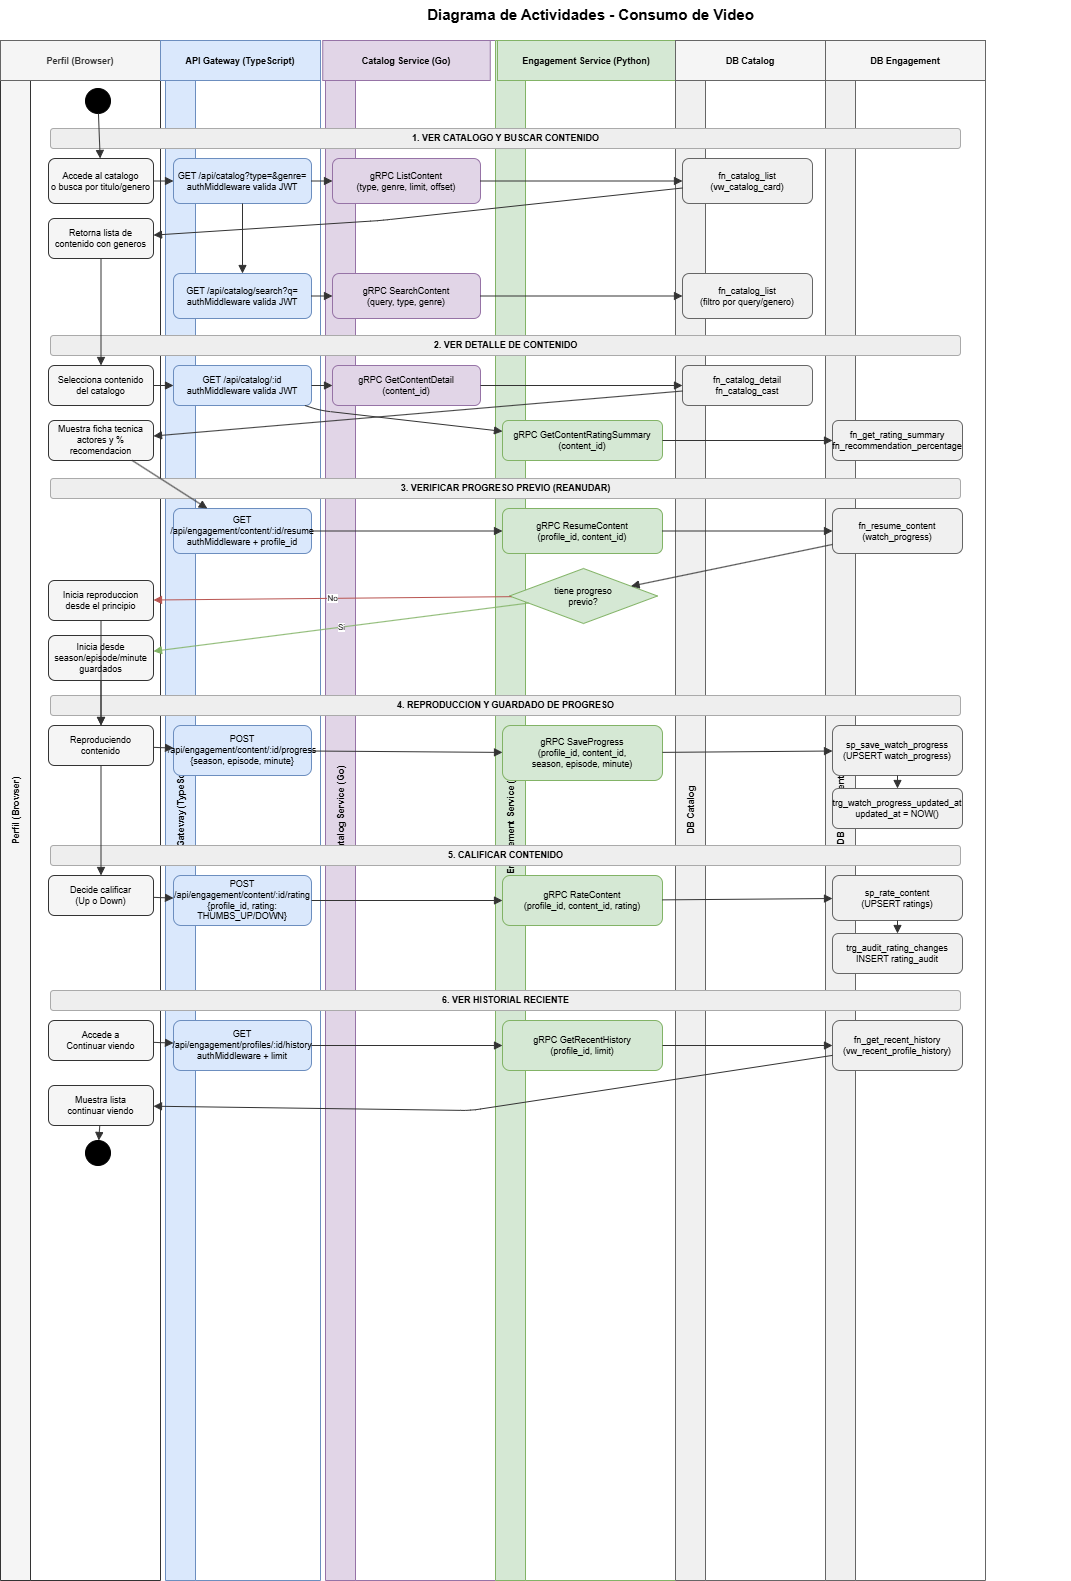

The diagram above was exported from draw.io. Its source (the exported page's mxGraphModel, read from the mxfile embedded in the PNG):
<mxGraphModel dx="2199" dy="562" grid="1" gridSize="10" guides="1" tooltips="1" connect="1" arrows="1" fold="1" page="1" pageScale="1" pageWidth="1169" pageHeight="1654" math="0" shadow="0">
  <root>
    <mxCell id="0" />
    <mxCell id="1" parent="0" />
    <mxCell id="titulo" parent="1" style="text;html=1;strokeColor=none;fillColor=none;align=center;verticalAlign=middle;fontSize=15;fontStyle=1;" value="Diagrama de Actividades - Consumo de Video" vertex="1">
      <mxGeometry height="28" width="960" x="100" y="20" as="geometry" />
    </mxCell>
    <mxCell id="sl-user" parent="1" style="swimlane;startSize=30;fillColor=#f5f5f5;strokeColor=#333333;fontStyle=1;fontSize=9;horizontal=0;" value="Perfil (Browser)" vertex="1">
      <mxGeometry height="1540" width="160" x="-10" y="60" as="geometry" />
    </mxCell>
    <mxCell id="ZTdfqi3aNkrYzJIEoSw0-1" parent="sl-user" style="rounded=0;whiteSpace=wrap;html=1;fillColor=#f5f5f5;fontColor=#333333;strokeColor=#666666;" value="&lt;span style=&quot;font-size: 9px; font-weight: 700; white-space: nowrap;&quot;&gt;Perfil (Browser)&lt;/span&gt;" vertex="1">
      <mxGeometry height="40" width="160" as="geometry" />
    </mxCell>
    <mxCell id="sl-gw" parent="1" style="swimlane;startSize=30;fillColor=#dae8fc;strokeColor=#6c8ebf;fontStyle=1;fontSize=9;horizontal=0;" value="API Gateway (TypeScript)" vertex="1">
      <mxGeometry height="1540" width="155" x="155" y="60" as="geometry" />
    </mxCell>
    <mxCell id="ZTdfqi3aNkrYzJIEoSw0-2" parent="sl-gw" style="rounded=0;whiteSpace=wrap;html=1;fillColor=#dae8fc;strokeColor=#6c8ebf;" value="&lt;span style=&quot;color: rgb(0, 0, 0); font-size: 9px; font-weight: 700; white-space: nowrap;&quot;&gt;API Gateway (TypeScript)&lt;/span&gt;" vertex="1">
      <mxGeometry height="40" width="160" x="-5" as="geometry" />
    </mxCell>
    <mxCell id="sl-cat" parent="1" style="swimlane;startSize=30;fillColor=#e1d5e7;strokeColor=#9673a6;fontStyle=1;fontSize=9;horizontal=0;" value="Catalog Service (Go)" vertex="1">
      <mxGeometry height="1540" width="170" x="315" y="60" as="geometry" />
    </mxCell>
    <mxCell id="ZTdfqi3aNkrYzJIEoSw0-3" parent="sl-cat" style="rounded=0;whiteSpace=wrap;html=1;fillColor=#e1d5e7;strokeColor=#9673a6;" value="&lt;span style=&quot;color: rgb(0, 0, 0); font-size: 9px; font-weight: 700; white-space: nowrap;&quot;&gt;Catalog Service (Go)&lt;/span&gt;" vertex="1">
      <mxGeometry height="40" width="167.5" x="-2.75" as="geometry" />
    </mxCell>
    <mxCell id="sl-eng" parent="1" style="swimlane;startSize=30;fillColor=#d5e8d4;strokeColor=#82b366;fontStyle=1;fontSize=9;horizontal=0;" value="Engagement Service (Python)" vertex="1">
      <mxGeometry height="1540" width="180" x="485" y="60" as="geometry" />
    </mxCell>
    <mxCell id="ZTdfqi3aNkrYzJIEoSw0-4" parent="sl-eng" style="rounded=0;whiteSpace=wrap;html=1;fillColor=#d5e8d4;strokeColor=#82b366;" value="&lt;span style=&quot;color: rgb(0, 0, 0); font-size: 9px; font-weight: 700; white-space: nowrap;&quot;&gt;Engagement Service (Python)&lt;/span&gt;" vertex="1">
      <mxGeometry height="40" width="178" x="2" as="geometry" />
    </mxCell>
    <mxCell id="sl-db-cat" parent="1" style="swimlane;startSize=30;fillColor=#f0f0f0;strokeColor=#666666;fontStyle=1;fontSize=9;horizontal=0;" value="DB Catalog" vertex="1">
      <mxGeometry height="1540" width="160" x="665" y="60" as="geometry" />
    </mxCell>
    <mxCell id="ZTdfqi3aNkrYzJIEoSw0-5" parent="sl-db-cat" style="rounded=0;whiteSpace=wrap;html=1;fillColor=#f5f5f5;fontColor=#333333;strokeColor=#666666;" value="&lt;span style=&quot;color: rgb(0, 0, 0); font-size: 9px; font-weight: 700; white-space: nowrap;&quot;&gt;DB Catalog&lt;/span&gt;" vertex="1">
      <mxGeometry height="40" width="150" as="geometry" />
    </mxCell>
    <mxCell id="sl-db-eng" parent="1" style="swimlane;startSize=30;fillColor=#f0f0f0;strokeColor=#666666;fontStyle=1;fontSize=9;horizontal=0;" value="DB Engagement" vertex="1">
      <mxGeometry height="1540" width="160" x="815" y="60" as="geometry" />
    </mxCell>
    <mxCell id="ZTdfqi3aNkrYzJIEoSw0-6" parent="sl-db-eng" style="rounded=0;whiteSpace=wrap;html=1;fillColor=#f5f5f5;fontColor=#333333;strokeColor=#666666;" value="&lt;span style=&quot;color: rgb(0, 0, 0); font-size: 9px; font-weight: 700; white-space: nowrap;&quot;&gt;DB Engagement&lt;/span&gt;" vertex="1">
      <mxGeometry height="40" width="160" as="geometry" />
    </mxCell>
    <mxCell id="start" parent="1" style="ellipse;aspect=fixed;fillColor=#000000;strokeColor=#000000;" value="" vertex="1">
      <mxGeometry height="25" width="25" x="75" y="108" as="geometry" />
    </mxCell>
    <mxCell id="sep1" parent="1" style="text;html=1;strokeColor=#aaaaaa;fillColor=#eeeeee;align=center;verticalAlign=middle;fontSize=9;fontStyle=1;rounded=1;" value="1. VER CATALOGO Y BUSCAR CONTENIDO" vertex="1">
      <mxGeometry height="20" width="910" x="40" y="148" as="geometry" />
    </mxCell>
    <mxCell id="a-ver-cat" parent="1" style="rounded=1;whiteSpace=wrap;html=1;fillColor=#f5f5f5;strokeColor=#333333;fontSize=9;" value="Accede al catalogo&#10;o busca por titulo/genero" vertex="1">
      <mxGeometry height="45" width="105" x="38" y="178" as="geometry" />
    </mxCell>
    <mxCell id="a-gw-list" parent="1" style="rounded=1;whiteSpace=wrap;html=1;fillColor=#dae8fc;strokeColor=#6c8ebf;fontSize=9;" value="GET /api/catalog?type=&amp;genre=&#10;authMiddleware valida JWT" vertex="1">
      <mxGeometry height="45" width="138" x="163" y="178" as="geometry" />
    </mxCell>
    <mxCell id="a-cat-list" parent="1" style="rounded=1;whiteSpace=wrap;html=1;fillColor=#e1d5e7;strokeColor=#9673a6;fontSize=9;" value="gRPC ListContent&#10;(type, genre, limit, offset)" vertex="1">
      <mxGeometry height="45" width="148" x="322" y="178" as="geometry" />
    </mxCell>
    <mxCell id="a-fn-list" parent="1" style="rounded=1;whiteSpace=wrap;html=1;fillColor=#f0f0f0;strokeColor=#666666;fontSize=9;" value="fn_catalog_list&#10;(vw_catalog_card)" vertex="1">
      <mxGeometry height="45" width="130" x="672" y="178" as="geometry" />
    </mxCell>
    <mxCell id="a-resp-list" parent="1" style="rounded=1;whiteSpace=wrap;html=1;fillColor=#f5f5f5;strokeColor=#333333;fontSize=9;" value="Retorna lista de&#10;contenido con generos" vertex="1">
      <mxGeometry height="40" width="105" x="38" y="238" as="geometry" />
    </mxCell>
    <mxCell id="a-search" parent="1" style="rounded=1;whiteSpace=wrap;html=1;fillColor=#dae8fc;strokeColor=#6c8ebf;fontSize=9;" value="GET /api/catalog/search?q=&#10;authMiddleware valida JWT" vertex="1">
      <mxGeometry height="45" width="138" x="163" y="293" as="geometry" />
    </mxCell>
    <mxCell id="a-cat-search" parent="1" style="rounded=1;whiteSpace=wrap;html=1;fillColor=#e1d5e7;strokeColor=#9673a6;fontSize=9;" value="gRPC SearchContent&#10;(query, type, genre)" vertex="1">
      <mxGeometry height="45" width="148" x="322" y="293" as="geometry" />
    </mxCell>
    <mxCell id="a-fn-search" parent="1" style="rounded=1;whiteSpace=wrap;html=1;fillColor=#f0f0f0;strokeColor=#666666;fontSize=9;" value="fn_catalog_list&#10;(filtro por query/genero)" vertex="1">
      <mxGeometry height="45" width="130" x="672" y="293" as="geometry" />
    </mxCell>
    <mxCell id="sep2" parent="1" style="text;html=1;strokeColor=#aaaaaa;fillColor=#eeeeee;align=center;verticalAlign=middle;fontSize=9;fontStyle=1;rounded=1;" value="2. VER DETALLE DE CONTENIDO" vertex="1">
      <mxGeometry height="20" width="910" x="40" y="355" as="geometry" />
    </mxCell>
    <mxCell id="a-sel-content" parent="1" style="rounded=1;whiteSpace=wrap;html=1;fillColor=#f5f5f5;strokeColor=#333333;fontSize=9;" value="Selecciona contenido&#10;del catalogo" vertex="1">
      <mxGeometry height="40" width="105" x="38" y="385" as="geometry" />
    </mxCell>
    <mxCell id="a-gw-detail" parent="1" style="rounded=1;whiteSpace=wrap;html=1;fillColor=#dae8fc;strokeColor=#6c8ebf;fontSize=9;" value="GET /api/catalog/:id&#10;authMiddleware valida JWT" vertex="1">
      <mxGeometry height="40" width="138" x="163" y="385" as="geometry" />
    </mxCell>
    <mxCell id="a-cat-detail" parent="1" style="rounded=1;whiteSpace=wrap;html=1;fillColor=#e1d5e7;strokeColor=#9673a6;fontSize=9;" value="gRPC GetContentDetail&#10;(content_id)" vertex="1">
      <mxGeometry height="40" width="148" x="322" y="385" as="geometry" />
    </mxCell>
    <mxCell id="a-fn-detail" parent="1" style="rounded=1;whiteSpace=wrap;html=1;fillColor=#f0f0f0;strokeColor=#666666;fontSize=9;" value="fn_catalog_detail&#10;fn_catalog_cast" vertex="1">
      <mxGeometry height="40" width="130" x="672" y="385" as="geometry" />
    </mxCell>
    <mxCell id="a-get-rating" parent="1" style="rounded=1;whiteSpace=wrap;html=1;fillColor=#d5e8d4;strokeColor=#82b366;fontSize=9;" value="gRPC GetContentRatingSummary&#10;(content_id)" vertex="1">
      <mxGeometry height="40" width="160" x="492" y="440" as="geometry" />
    </mxCell>
    <mxCell id="a-fn-rating" parent="1" style="rounded=1;whiteSpace=wrap;html=1;fillColor=#f0f0f0;strokeColor=#666666;fontSize=9;" value="fn_get_rating_summary&#10;fn_recommendation_percentage" vertex="1">
      <mxGeometry height="40" width="130" x="822" y="440" as="geometry" />
    </mxCell>
    <mxCell id="a-show-detail" parent="1" style="rounded=1;whiteSpace=wrap;html=1;fillColor=#f5f5f5;strokeColor=#333333;fontSize=9;" value="Muestra ficha tecnica&#10;actores y % recomendacion" vertex="1">
      <mxGeometry height="40" width="105" x="38" y="440" as="geometry" />
    </mxCell>
    <mxCell id="sep3" parent="1" style="text;html=1;strokeColor=#aaaaaa;fillColor=#eeeeee;align=center;verticalAlign=middle;fontSize=9;fontStyle=1;rounded=1;" value="3. VERIFICAR PROGRESO PREVIO (REANUDAR)" vertex="1">
      <mxGeometry height="20" width="910" x="40" y="498" as="geometry" />
    </mxCell>
    <mxCell id="a-check-resume" parent="1" style="rounded=1;whiteSpace=wrap;html=1;fillColor=#dae8fc;strokeColor=#6c8ebf;fontSize=9;" value="GET /api/engagement/content/:id/resume&#10;authMiddleware + profile_id" vertex="1">
      <mxGeometry height="45" width="138" x="163" y="528" as="geometry" />
    </mxCell>
    <mxCell id="a-grpc-resume" parent="1" style="rounded=1;whiteSpace=wrap;html=1;fillColor=#d5e8d4;strokeColor=#82b366;fontSize=9;" value="gRPC ResumeContent&#10;(profile_id, content_id)" vertex="1">
      <mxGeometry height="45" width="160" x="492" y="528" as="geometry" />
    </mxCell>
    <mxCell id="a-fn-resume" parent="1" style="rounded=1;whiteSpace=wrap;html=1;fillColor=#f0f0f0;strokeColor=#666666;fontSize=9;" value="fn_resume_content&#10;(watch_progress)" vertex="1">
      <mxGeometry height="45" width="130" x="822" y="528" as="geometry" />
    </mxCell>
    <mxCell id="d-has-progress" parent="1" style="rhombus;whiteSpace=wrap;html=1;fillColor=#d5e8d4;strokeColor=#82b366;fontSize=9;" value="tiene progreso&#10;previo?" vertex="1">
      <mxGeometry height="55" width="148" x="499" y="588" as="geometry" />
    </mxCell>
    <mxCell id="a-desde-inicio" parent="1" style="rounded=1;whiteSpace=wrap;html=1;fillColor=#f5f5f5;strokeColor=#333333;fontSize=9;" value="Inicia reproduccion&#10;desde el principio" vertex="1">
      <mxGeometry height="40" width="105" x="38" y="600" as="geometry" />
    </mxCell>
    <mxCell id="a-desde-minuto" parent="1" style="rounded=1;whiteSpace=wrap;html=1;fillColor=#f5f5f5;strokeColor=#333333;fontSize=9;" value="Inicia desde&#10;season/episode/minute guardados" vertex="1">
      <mxGeometry height="45" width="105" x="38" y="655" as="geometry" />
    </mxCell>
    <mxCell id="sep4" parent="1" style="text;html=1;strokeColor=#aaaaaa;fillColor=#eeeeee;align=center;verticalAlign=middle;fontSize=9;fontStyle=1;rounded=1;" value="4. REPRODUCCION Y GUARDADO DE PROGRESO" vertex="1">
      <mxGeometry height="20" width="910" x="40" y="715" as="geometry" />
    </mxCell>
    <mxCell id="a-reproduciendo" parent="1" style="rounded=1;whiteSpace=wrap;html=1;fillColor=#f5f5f5;strokeColor=#333333;fontSize=9;" value="Reproduciendo&#10;contenido" vertex="1">
      <mxGeometry height="40" width="105" x="38" y="745" as="geometry" />
    </mxCell>
    <mxCell id="a-save-prog" parent="1" style="rounded=1;whiteSpace=wrap;html=1;fillColor=#dae8fc;strokeColor=#6c8ebf;fontSize=9;" value="POST /api/engagement/content/:id/progress&#10;{season, episode, minute}" vertex="1">
      <mxGeometry height="50" width="138" x="163" y="745" as="geometry" />
    </mxCell>
    <mxCell id="a-grpc-save" parent="1" style="rounded=1;whiteSpace=wrap;html=1;fillColor=#d5e8d4;strokeColor=#82b366;fontSize=9;" value="gRPC SaveProgress&#10;(profile_id, content_id,&#10;season, episode, minute)" vertex="1">
      <mxGeometry height="55" width="160" x="492" y="745" as="geometry" />
    </mxCell>
    <mxCell id="a-sp-save" parent="1" style="rounded=1;whiteSpace=wrap;html=1;fillColor=#f0f0f0;strokeColor=#666666;fontSize=9;" value="sp_save_watch_progress&#10;(UPSERT watch_progress)" vertex="1">
      <mxGeometry height="50" width="130" x="822" y="745" as="geometry" />
    </mxCell>
    <mxCell id="a-trg-upd" parent="1" style="rounded=1;whiteSpace=wrap;html=1;fillColor=#f0f0f0;strokeColor=#666666;fontSize=9;" value="trg_watch_progress_updated_at&#10;updated_at = NOW()" vertex="1">
      <mxGeometry height="40" width="130" x="822" y="808" as="geometry" />
    </mxCell>
    <mxCell id="sep5" parent="1" style="text;html=1;strokeColor=#aaaaaa;fillColor=#eeeeee;align=center;verticalAlign=middle;fontSize=9;fontStyle=1;rounded=1;" value="5. CALIFICAR CONTENIDO" vertex="1">
      <mxGeometry height="20" width="910" x="40" y="865" as="geometry" />
    </mxCell>
    <mxCell id="a-decide-rating" parent="1" style="rounded=1;whiteSpace=wrap;html=1;fillColor=#f5f5f5;strokeColor=#333333;fontSize=9;" value="Decide calificar&#10;(Up o Down)" vertex="1">
      <mxGeometry height="40" width="105" x="38" y="895" as="geometry" />
    </mxCell>
    <mxCell id="a-post-rating" parent="1" style="rounded=1;whiteSpace=wrap;html=1;fillColor=#dae8fc;strokeColor=#6c8ebf;fontSize=9;" value="POST /api/engagement/content/:id/rating&#10;{profile_id, rating: THUMBS_UP/DOWN}" vertex="1">
      <mxGeometry height="50" width="138" x="163" y="895" as="geometry" />
    </mxCell>
    <mxCell id="a-grpc-rate" parent="1" style="rounded=1;whiteSpace=wrap;html=1;fillColor=#d5e8d4;strokeColor=#82b366;fontSize=9;" value="gRPC RateContent&#10;(profile_id, content_id, rating)" vertex="1">
      <mxGeometry height="50" width="160" x="492" y="895" as="geometry" />
    </mxCell>
    <mxCell id="a-sp-rate" parent="1" style="rounded=1;whiteSpace=wrap;html=1;fillColor=#f0f0f0;strokeColor=#666666;fontSize=9;" value="sp_rate_content&#10;(UPSERT ratings)" vertex="1">
      <mxGeometry height="45" width="130" x="822" y="895" as="geometry" />
    </mxCell>
    <mxCell id="a-trg-audit" parent="1" style="rounded=1;whiteSpace=wrap;html=1;fillColor=#f0f0f0;strokeColor=#666666;fontSize=9;" value="trg_audit_rating_changes&#10;INSERT rating_audit" vertex="1">
      <mxGeometry height="40" width="130" x="822" y="953" as="geometry" />
    </mxCell>
    <mxCell id="sep6" parent="1" style="text;html=1;strokeColor=#aaaaaa;fillColor=#eeeeee;align=center;verticalAlign=middle;fontSize=9;fontStyle=1;rounded=1;" value="6. VER HISTORIAL RECIENTE" vertex="1">
      <mxGeometry height="20" width="910" x="40" y="1010" as="geometry" />
    </mxCell>
    <mxCell id="a-ver-hist" parent="1" style="rounded=1;whiteSpace=wrap;html=1;fillColor=#f5f5f5;strokeColor=#333333;fontSize=9;" value="Accede a&#10;Continuar viendo" vertex="1">
      <mxGeometry height="40" width="105" x="38" y="1040" as="geometry" />
    </mxCell>
    <mxCell id="a-get-hist" parent="1" style="rounded=1;whiteSpace=wrap;html=1;fillColor=#dae8fc;strokeColor=#6c8ebf;fontSize=9;" value="GET /api/engagement/profiles/:id/history&#10;authMiddleware + limit" vertex="1">
      <mxGeometry height="50" width="138" x="163" y="1040" as="geometry" />
    </mxCell>
    <mxCell id="a-grpc-hist" parent="1" style="rounded=1;whiteSpace=wrap;html=1;fillColor=#d5e8d4;strokeColor=#82b366;fontSize=9;" value="gRPC GetRecentHistory&#10;(profile_id, limit)" vertex="1">
      <mxGeometry height="50" width="160" x="492" y="1040" as="geometry" />
    </mxCell>
    <mxCell id="a-fn-hist" parent="1" style="rounded=1;whiteSpace=wrap;html=1;fillColor=#f0f0f0;strokeColor=#666666;fontSize=9;" value="fn_get_recent_history&#10;(vw_recent_profile_history)" vertex="1">
      <mxGeometry height="50" width="130" x="822" y="1040" as="geometry" />
    </mxCell>
    <mxCell id="a-show-hist" parent="1" style="rounded=1;whiteSpace=wrap;html=1;fillColor=#f5f5f5;strokeColor=#333333;fontSize=9;" value="Muestra lista&#10;continuar viendo" vertex="1">
      <mxGeometry height="40" width="105" x="38" y="1105" as="geometry" />
    </mxCell>
    <mxCell id="end" parent="1" style="ellipse;aspect=fixed;fillColor=#000000;strokeColor=#000000;double=1;" value="" vertex="1">
      <mxGeometry height="25" width="25" x="75" y="1160" as="geometry" />
    </mxCell>
    <mxCell id="f1" edge="1" parent="1" source="start" style="endArrow=block;endFill=1;html=1;strokeColor=#333333;" target="a-ver-cat">
      <mxGeometry relative="1" as="geometry" />
    </mxCell>
    <mxCell id="f2" edge="1" parent="1" source="a-ver-cat" style="endArrow=block;endFill=1;html=1;strokeColor=#333333;" target="a-gw-list">
      <mxGeometry relative="1" as="geometry" />
    </mxCell>
    <mxCell id="f3" edge="1" parent="1" source="a-gw-list" style="endArrow=block;endFill=1;html=1;strokeColor=#333333;" target="a-cat-list">
      <mxGeometry relative="1" as="geometry" />
    </mxCell>
    <mxCell id="f4" edge="1" parent="1" source="a-cat-list" style="endArrow=block;endFill=1;html=1;strokeColor=#333333;" target="a-fn-list">
      <mxGeometry relative="1" as="geometry" />
    </mxCell>
    <mxCell id="f5" edge="1" parent="1" source="a-fn-list" style="endArrow=block;endFill=1;html=1;strokeColor=#333333;" target="a-resp-list">
      <mxGeometry relative="1" as="geometry">
        <Array as="points">
          <mxPoint x="370" y="240" />
        </Array>
      </mxGeometry>
    </mxCell>
    <mxCell id="f6" edge="1" parent="1" source="a-gw-list" style="endArrow=block;endFill=1;html=1;strokeColor=#333333;" target="a-search">
      <mxGeometry relative="1" as="geometry" />
    </mxCell>
    <mxCell id="f7" edge="1" parent="1" source="a-search" style="endArrow=block;endFill=1;html=1;strokeColor=#333333;" target="a-cat-search">
      <mxGeometry relative="1" as="geometry" />
    </mxCell>
    <mxCell id="f8" edge="1" parent="1" source="a-cat-search" style="endArrow=block;endFill=1;html=1;strokeColor=#333333;" target="a-fn-search">
      <mxGeometry relative="1" as="geometry" />
    </mxCell>
    <mxCell id="f9" edge="1" parent="1" source="a-resp-list" style="endArrow=block;endFill=1;html=1;strokeColor=#333333;" target="a-sel-content">
      <mxGeometry relative="1" as="geometry" />
    </mxCell>
    <mxCell id="f10" edge="1" parent="1" source="a-sel-content" style="endArrow=block;endFill=1;html=1;strokeColor=#333333;" target="a-gw-detail">
      <mxGeometry relative="1" as="geometry" />
    </mxCell>
    <mxCell id="f11" edge="1" parent="1" source="a-gw-detail" style="endArrow=block;endFill=1;html=1;strokeColor=#333333;" target="a-cat-detail">
      <mxGeometry relative="1" as="geometry" />
    </mxCell>
    <mxCell id="f12" edge="1" parent="1" source="a-cat-detail" style="endArrow=block;endFill=1;html=1;strokeColor=#333333;" target="a-fn-detail">
      <mxGeometry relative="1" as="geometry" />
    </mxCell>
    <mxCell id="f13" edge="1" parent="1" source="a-gw-detail" style="endArrow=block;endFill=1;html=1;strokeColor=#333333;" target="a-get-rating">
      <mxGeometry relative="1" as="geometry">
        <Array as="points">
          <mxPoint x="310" y="430" />
        </Array>
      </mxGeometry>
    </mxCell>
    <mxCell id="f14" edge="1" parent="1" source="a-get-rating" style="endArrow=block;endFill=1;html=1;strokeColor=#333333;" target="a-fn-rating">
      <mxGeometry relative="1" as="geometry" />
    </mxCell>
    <mxCell id="f15" edge="1" parent="1" source="a-fn-detail" style="endArrow=block;endFill=1;html=1;strokeColor=#333333;" target="a-show-detail">
      <mxGeometry relative="1" as="geometry" />
    </mxCell>
    <mxCell id="f16" edge="1" parent="1" source="a-show-detail" style="endArrow=block;endFill=1;html=1;strokeColor=#333333;" target="a-check-resume">
      <mxGeometry relative="1" as="geometry" />
    </mxCell>
    <mxCell id="f17" edge="1" parent="1" source="a-check-resume" style="endArrow=block;endFill=1;html=1;strokeColor=#333333;" target="a-grpc-resume">
      <mxGeometry relative="1" as="geometry" />
    </mxCell>
    <mxCell id="f18" edge="1" parent="1" source="a-grpc-resume" style="endArrow=block;endFill=1;html=1;strokeColor=#333333;" target="a-fn-resume">
      <mxGeometry relative="1" as="geometry" />
    </mxCell>
    <mxCell id="f19" edge="1" parent="1" source="a-fn-resume" style="endArrow=block;endFill=1;html=1;strokeColor=#333333;" target="d-has-progress">
      <mxGeometry relative="1" as="geometry" />
    </mxCell>
    <mxCell id="f20" edge="1" parent="1" source="d-has-progress" style="endArrow=block;endFill=1;html=1;strokeColor=#b85450;fontSize=8;" target="a-desde-inicio" value="No">
      <mxGeometry relative="1" as="geometry" />
    </mxCell>
    <mxCell id="f21" edge="1" parent="1" source="d-has-progress" style="endArrow=block;endFill=1;html=1;strokeColor=#82b366;fontSize=8;" target="a-desde-minuto" value="Si">
      <mxGeometry relative="1" as="geometry" />
    </mxCell>
    <mxCell id="f22" edge="1" parent="1" source="a-desde-inicio" style="endArrow=block;endFill=1;html=1;strokeColor=#333333;" target="a-reproduciendo">
      <mxGeometry relative="1" as="geometry" />
    </mxCell>
    <mxCell id="f23" edge="1" parent="1" source="a-desde-minuto" style="endArrow=block;endFill=1;html=1;strokeColor=#333333;" target="a-reproduciendo">
      <mxGeometry relative="1" as="geometry" />
    </mxCell>
    <mxCell id="f24" edge="1" parent="1" source="a-reproduciendo" style="endArrow=block;endFill=1;html=1;strokeColor=#333333;" target="a-save-prog">
      <mxGeometry relative="1" as="geometry" />
    </mxCell>
    <mxCell id="f25" edge="1" parent="1" source="a-save-prog" style="endArrow=block;endFill=1;html=1;strokeColor=#333333;" target="a-grpc-save">
      <mxGeometry relative="1" as="geometry" />
    </mxCell>
    <mxCell id="f26" edge="1" parent="1" source="a-grpc-save" style="endArrow=block;endFill=1;html=1;strokeColor=#333333;" target="a-sp-save">
      <mxGeometry relative="1" as="geometry" />
    </mxCell>
    <mxCell id="f27" edge="1" parent="1" source="a-sp-save" style="endArrow=block;endFill=1;html=1;strokeColor=#333333;" target="a-trg-upd">
      <mxGeometry relative="1" as="geometry" />
    </mxCell>
    <mxCell id="f28" edge="1" parent="1" source="a-reproduciendo" style="endArrow=block;endFill=1;html=1;strokeColor=#333333;" target="a-decide-rating">
      <mxGeometry relative="1" as="geometry" />
    </mxCell>
    <mxCell id="f29" edge="1" parent="1" source="a-decide-rating" style="endArrow=block;endFill=1;html=1;strokeColor=#333333;" target="a-post-rating">
      <mxGeometry relative="1" as="geometry" />
    </mxCell>
    <mxCell id="f30" edge="1" parent="1" source="a-post-rating" style="endArrow=block;endFill=1;html=1;strokeColor=#333333;" target="a-grpc-rate">
      <mxGeometry relative="1" as="geometry" />
    </mxCell>
    <mxCell id="f31" edge="1" parent="1" source="a-grpc-rate" style="endArrow=block;endFill=1;html=1;strokeColor=#333333;" target="a-sp-rate">
      <mxGeometry relative="1" as="geometry" />
    </mxCell>
    <mxCell id="f32" edge="1" parent="1" source="a-sp-rate" style="endArrow=block;endFill=1;html=1;strokeColor=#333333;" target="a-trg-audit">
      <mxGeometry relative="1" as="geometry" />
    </mxCell>
    <mxCell id="f33" edge="1" parent="1" source="a-ver-hist" style="endArrow=block;endFill=1;html=1;strokeColor=#333333;" target="a-get-hist">
      <mxGeometry relative="1" as="geometry" />
    </mxCell>
    <mxCell id="f34" edge="1" parent="1" source="a-get-hist" style="endArrow=block;endFill=1;html=1;strokeColor=#333333;" target="a-grpc-hist">
      <mxGeometry relative="1" as="geometry" />
    </mxCell>
    <mxCell id="f35" edge="1" parent="1" source="a-grpc-hist" style="endArrow=block;endFill=1;html=1;strokeColor=#333333;" target="a-fn-hist">
      <mxGeometry relative="1" as="geometry" />
    </mxCell>
    <mxCell id="f36" edge="1" parent="1" source="a-fn-hist" style="endArrow=block;endFill=1;html=1;strokeColor=#333333;" target="a-show-hist">
      <mxGeometry relative="1" as="geometry">
        <Array as="points">
          <mxPoint x="460" y="1130" />
        </Array>
      </mxGeometry>
    </mxCell>
    <mxCell id="f37" edge="1" parent="1" source="a-show-hist" style="endArrow=block;endFill=1;html=1;strokeColor=#333333;" target="end">
      <mxGeometry relative="1" as="geometry" />
    </mxCell>
  </root>
</mxGraphModel>